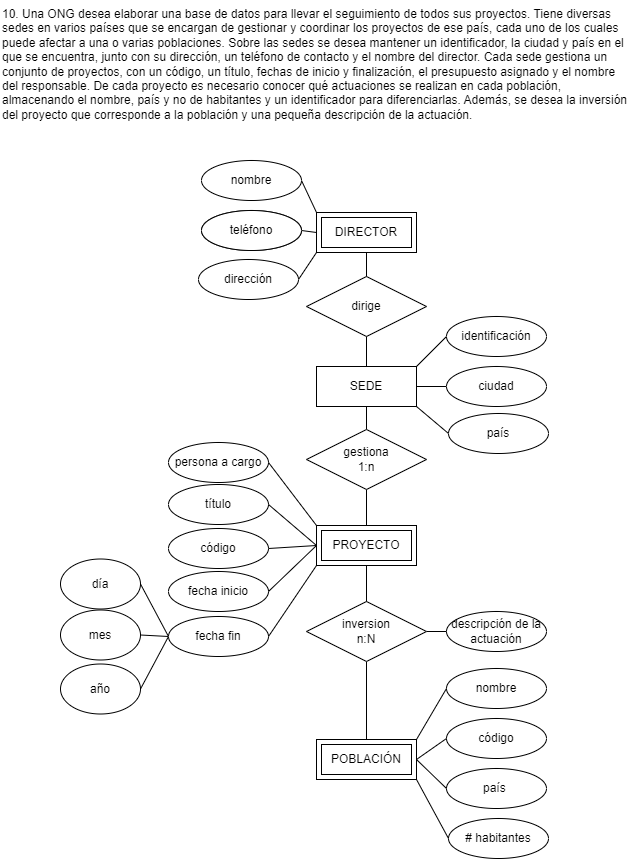

The diagram above was exported from draw.io. Its source (the exported page's mxGraphModel, read from the mxfile embedded in the PNG):
<mxGraphModel dx="662" dy="485" grid="1" gridSize="10" guides="1" tooltips="1" connect="1" arrows="1" fold="1" page="1" pageScale="1" pageWidth="850" pageHeight="1100" math="0" shadow="0">
  <root>
    <mxCell id="0" />
    <mxCell id="1" parent="0" />
    <mxCell id="2" value="10. Una ONG desea elaborar una base de datos para llevar el seguimiento de todos sus proyectos. Tiene diversas sedes en varios países que se encargan de gestionar y coordinar los proyectos de ese país, cada uno de los cuales puede afectar a una o varias poblaciones. Sobre las sedes se desea mantener un identificador, la ciudad y país en el que se encuentra, junto con su dirección, un teléfono de contacto y el nombre del director. Cada sede gestiona un conjunto de proyectos, con un código, un título, fechas de inicio y finalización, el presupuesto asignado y el nombre del responsable. De cada proyecto es necesario conocer qué actuaciones se realizan en cada población, almacenando el nombre, país y no de habitantes y un identificador para diferenciarlas. Además, se desea la inversión del proyecto que corresponde a la población y una pequeña descripción de la actuación." style="text;whiteSpace=wrap;" parent="1" vertex="1">
      <mxGeometry x="50" y="50" width="630" height="160" as="geometry" />
    </mxCell>
    <mxCell id="3" style="edgeStyle=none;html=1;exitX=0.5;exitY=1;exitDx=0;exitDy=0;entryX=0.5;entryY=0;entryDx=0;entryDy=0;endArrow=none;endFill=0;" parent="1" source="7" target="16" edge="1">
      <mxGeometry relative="1" as="geometry" />
    </mxCell>
    <mxCell id="4" style="edgeStyle=none;html=1;exitX=1;exitY=0;exitDx=0;exitDy=0;entryX=0;entryY=0.5;entryDx=0;entryDy=0;endArrow=none;endFill=0;" parent="1" source="7" target="10" edge="1">
      <mxGeometry relative="1" as="geometry" />
    </mxCell>
    <mxCell id="5" style="edgeStyle=none;html=1;exitX=1;exitY=1;exitDx=0;exitDy=0;entryX=0;entryY=0.5;entryDx=0;entryDy=0;endArrow=none;endFill=0;" parent="1" source="7" target="9" edge="1">
      <mxGeometry relative="1" as="geometry" />
    </mxCell>
    <mxCell id="6" style="edgeStyle=none;html=1;exitX=1;exitY=0.5;exitDx=0;exitDy=0;entryX=0;entryY=0.5;entryDx=0;entryDy=0;endArrow=none;endFill=0;" parent="1" source="7" target="8" edge="1">
      <mxGeometry relative="1" as="geometry" />
    </mxCell>
    <mxCell id="7" value="SEDE" style="whiteSpace=wrap;html=1;align=center;" parent="1" vertex="1">
      <mxGeometry x="366" y="416" width="100" height="40" as="geometry" />
    </mxCell>
    <mxCell id="8" value="ciudad" style="ellipse;whiteSpace=wrap;html=1;align=center;" parent="1" vertex="1">
      <mxGeometry x="496" y="416" width="100" height="40" as="geometry" />
    </mxCell>
    <mxCell id="9" value="país" style="ellipse;whiteSpace=wrap;html=1;align=center;" parent="1" vertex="1">
      <mxGeometry x="498" y="463" width="100" height="40" as="geometry" />
    </mxCell>
    <mxCell id="10" value="identificación" style="ellipse;whiteSpace=wrap;html=1;align=center;" parent="1" vertex="1">
      <mxGeometry x="496" y="366" width="100" height="40" as="geometry" />
    </mxCell>
    <mxCell id="11" style="edgeStyle=none;html=1;exitX=0.5;exitY=1;exitDx=0;exitDy=0;entryX=0.5;entryY=0;entryDx=0;entryDy=0;endArrow=none;endFill=0;" parent="1" source="13" target="51" edge="1">
      <mxGeometry relative="1" as="geometry" />
    </mxCell>
    <mxCell id="12" style="edgeStyle=none;html=1;exitX=0.5;exitY=1;exitDx=0;exitDy=0;entryX=0.5;entryY=0;entryDx=0;entryDy=0;endArrow=none;endFill=0;" parent="1" source="13" target="7" edge="1">
      <mxGeometry relative="1" as="geometry" />
    </mxCell>
    <mxCell id="13" value="dirige" style="shape=rhombus;perimeter=rhombusPerimeter;whiteSpace=wrap;html=1;align=center;" parent="1" vertex="1">
      <mxGeometry x="356" y="326" width="120" height="60" as="geometry" />
    </mxCell>
    <mxCell id="14" value="teléfono" style="ellipse;whiteSpace=wrap;html=1;align=center;" parent="1" vertex="1">
      <mxGeometry x="251" y="260" width="100" height="40" as="geometry" />
    </mxCell>
    <mxCell id="15" style="edgeStyle=none;html=1;exitX=0.5;exitY=1;exitDx=0;exitDy=0;entryX=0.5;entryY=0;entryDx=0;entryDy=0;endArrow=none;endFill=0;" parent="1" source="16" target="42" edge="1">
      <mxGeometry relative="1" as="geometry" />
    </mxCell>
    <mxCell id="16" value="gestiona&lt;div&gt;1:n&lt;/div&gt;" style="shape=rhombus;perimeter=rhombusPerimeter;whiteSpace=wrap;html=1;align=center;" parent="1" vertex="1">
      <mxGeometry x="356" y="479" width="120" height="60" as="geometry" />
    </mxCell>
    <mxCell id="17" value="título" style="ellipse;whiteSpace=wrap;html=1;align=center;" parent="1" vertex="1">
      <mxGeometry x="218" y="534" width="100" height="40" as="geometry" />
    </mxCell>
    <mxCell id="18" value="persona a cargo" style="ellipse;whiteSpace=wrap;html=1;align=center;" parent="1" vertex="1">
      <mxGeometry x="218" y="492" width="100" height="40" as="geometry" />
    </mxCell>
    <mxCell id="19" value="fecha inicio" style="ellipse;whiteSpace=wrap;html=1;align=center;" parent="1" vertex="1">
      <mxGeometry x="218" y="621" width="100" height="40" as="geometry" />
    </mxCell>
    <mxCell id="20" value="código" style="ellipse;whiteSpace=wrap;html=1;align=center;" parent="1" vertex="1">
      <mxGeometry x="218" y="578" width="100" height="40" as="geometry" />
    </mxCell>
    <mxCell id="21" style="edgeStyle=none;html=1;exitX=0;exitY=0.5;exitDx=0;exitDy=0;entryX=1;entryY=0.5;entryDx=0;entryDy=0;endArrow=none;endFill=0;" parent="1" source="24" target="34" edge="1">
      <mxGeometry relative="1" as="geometry" />
    </mxCell>
    <mxCell id="22" style="edgeStyle=none;html=1;exitX=0;exitY=0.5;exitDx=0;exitDy=0;entryX=1;entryY=0.5;entryDx=0;entryDy=0;endArrow=none;endFill=0;" parent="1" source="24" target="35" edge="1">
      <mxGeometry relative="1" as="geometry" />
    </mxCell>
    <mxCell id="23" style="edgeStyle=none;html=1;exitX=0;exitY=0.5;exitDx=0;exitDy=0;entryX=1;entryY=0.5;entryDx=0;entryDy=0;endArrow=none;endFill=0;" parent="1" source="24" target="33" edge="1">
      <mxGeometry relative="1" as="geometry" />
    </mxCell>
    <mxCell id="24" value="fecha fin" style="ellipse;whiteSpace=wrap;html=1;align=center;" parent="1" vertex="1">
      <mxGeometry x="218" y="666" width="100" height="40" as="geometry" />
    </mxCell>
    <mxCell id="25" value="nombre" style="ellipse;whiteSpace=wrap;html=1;align=center;" parent="1" vertex="1">
      <mxGeometry x="496" y="718" width="100" height="40" as="geometry" />
    </mxCell>
    <mxCell id="26" value="país&amp;nbsp;" style="ellipse;whiteSpace=wrap;html=1;align=center;" parent="1" vertex="1">
      <mxGeometry x="496" y="818" width="100" height="40" as="geometry" />
    </mxCell>
    <mxCell id="27" value="# habitantes" style="ellipse;whiteSpace=wrap;html=1;align=center;" parent="1" vertex="1">
      <mxGeometry x="498" y="868" width="100" height="40" as="geometry" />
    </mxCell>
    <mxCell id="28" value="código" style="ellipse;whiteSpace=wrap;html=1;align=center;" parent="1" vertex="1">
      <mxGeometry x="496" y="768" width="100" height="40" as="geometry" />
    </mxCell>
    <mxCell id="29" style="edgeStyle=none;html=1;exitX=1;exitY=0.5;exitDx=0;exitDy=0;entryX=0;entryY=0.5;entryDx=0;entryDy=0;endArrow=none;endFill=0;" parent="1" source="31" target="32" edge="1">
      <mxGeometry relative="1" as="geometry" />
    </mxCell>
    <mxCell id="30" style="edgeStyle=none;html=1;exitX=0.5;exitY=1;exitDx=0;exitDy=0;entryX=0.5;entryY=0;entryDx=0;entryDy=0;endArrow=none;endFill=0;" parent="1" source="31" target="47" edge="1">
      <mxGeometry relative="1" as="geometry" />
    </mxCell>
    <mxCell id="31" value="inversion&lt;div&gt;n:N&lt;/div&gt;" style="shape=rhombus;perimeter=rhombusPerimeter;whiteSpace=wrap;html=1;align=center;" parent="1" vertex="1">
      <mxGeometry x="356" y="651" width="120" height="60" as="geometry" />
    </mxCell>
    <mxCell id="32" value="descripción de la actuación" style="ellipse;whiteSpace=wrap;html=1;align=center;" parent="1" vertex="1">
      <mxGeometry x="496" y="661" width="100" height="40" as="geometry" />
    </mxCell>
    <mxCell id="33" value="mes" style="ellipse;whiteSpace=wrap;html=1;align=center;" parent="1" vertex="1">
      <mxGeometry x="110" y="659.5" width="80" height="50" as="geometry" />
    </mxCell>
    <mxCell id="34" value="día" style="ellipse;whiteSpace=wrap;html=1;align=center;" parent="1" vertex="1">
      <mxGeometry x="110" y="608.5" width="80" height="50" as="geometry" />
    </mxCell>
    <mxCell id="35" value="año" style="ellipse;whiteSpace=wrap;html=1;align=center;" parent="1" vertex="1">
      <mxGeometry x="110" y="713.5" width="80" height="50" as="geometry" />
    </mxCell>
    <mxCell id="36" style="edgeStyle=none;html=1;exitX=0.5;exitY=1;exitDx=0;exitDy=0;entryX=0.5;entryY=0;entryDx=0;entryDy=0;endArrow=none;endFill=0;" parent="1" source="42" target="31" edge="1">
      <mxGeometry relative="1" as="geometry" />
    </mxCell>
    <mxCell id="37" style="edgeStyle=none;html=1;exitX=0;exitY=0.5;exitDx=0;exitDy=0;entryX=1;entryY=0.5;entryDx=0;entryDy=0;endArrow=none;endFill=0;" parent="1" source="42" target="17" edge="1">
      <mxGeometry relative="1" as="geometry" />
    </mxCell>
    <mxCell id="38" style="edgeStyle=none;html=1;exitX=0;exitY=0;exitDx=0;exitDy=0;entryX=1;entryY=0.5;entryDx=0;entryDy=0;endArrow=none;endFill=0;" parent="1" source="42" target="18" edge="1">
      <mxGeometry relative="1" as="geometry" />
    </mxCell>
    <mxCell id="39" style="edgeStyle=none;html=1;exitX=0;exitY=1;exitDx=0;exitDy=0;entryX=1;entryY=0.5;entryDx=0;entryDy=0;endArrow=none;endFill=0;" parent="1" source="42" target="24" edge="1">
      <mxGeometry relative="1" as="geometry" />
    </mxCell>
    <mxCell id="40" style="edgeStyle=none;html=1;exitX=0;exitY=0.5;exitDx=0;exitDy=0;entryX=1;entryY=0.5;entryDx=0;entryDy=0;endArrow=none;endFill=0;" parent="1" source="42" target="19" edge="1">
      <mxGeometry relative="1" as="geometry" />
    </mxCell>
    <mxCell id="41" style="edgeStyle=none;html=1;exitX=0;exitY=0.5;exitDx=0;exitDy=0;entryX=1;entryY=0.5;entryDx=0;entryDy=0;endArrow=none;endFill=0;" parent="1" source="42" target="20" edge="1">
      <mxGeometry relative="1" as="geometry" />
    </mxCell>
    <mxCell id="42" value="PROYECTO" style="shape=ext;margin=3;double=1;whiteSpace=wrap;html=1;align=center;" parent="1" vertex="1">
      <mxGeometry x="366" y="575" width="100" height="40" as="geometry" />
    </mxCell>
    <mxCell id="43" style="edgeStyle=none;html=1;exitX=1;exitY=0;exitDx=0;exitDy=0;entryX=0;entryY=0.5;entryDx=0;entryDy=0;endArrow=none;endFill=0;" parent="1" source="47" target="25" edge="1">
      <mxGeometry relative="1" as="geometry" />
    </mxCell>
    <mxCell id="44" style="edgeStyle=none;html=1;exitX=1;exitY=1;exitDx=0;exitDy=0;entryX=0;entryY=0.5;entryDx=0;entryDy=0;endArrow=none;endFill=0;" parent="1" source="47" target="27" edge="1">
      <mxGeometry relative="1" as="geometry" />
    </mxCell>
    <mxCell id="45" style="edgeStyle=none;html=1;exitX=1;exitY=0.5;exitDx=0;exitDy=0;entryX=0;entryY=0.5;entryDx=0;entryDy=0;endArrow=none;endFill=0;" parent="1" source="47" target="28" edge="1">
      <mxGeometry relative="1" as="geometry" />
    </mxCell>
    <mxCell id="46" style="edgeStyle=none;html=1;exitX=1;exitY=0.5;exitDx=0;exitDy=0;entryX=0;entryY=0.5;entryDx=0;entryDy=0;endArrow=none;endFill=0;" parent="1" source="47" target="26" edge="1">
      <mxGeometry relative="1" as="geometry" />
    </mxCell>
    <mxCell id="47" value="POBLACIÓN" style="shape=ext;margin=3;double=1;whiteSpace=wrap;html=1;align=center;" parent="1" vertex="1">
      <mxGeometry x="366" y="789" width="100" height="40" as="geometry" />
    </mxCell>
    <mxCell id="48" style="edgeStyle=none;html=1;exitX=0;exitY=0;exitDx=0;exitDy=0;entryX=1;entryY=0.5;entryDx=0;entryDy=0;endArrow=none;endFill=0;" parent="1" source="51" target="53" edge="1">
      <mxGeometry relative="1" as="geometry" />
    </mxCell>
    <mxCell id="49" style="edgeStyle=none;html=1;exitX=0;exitY=1;exitDx=0;exitDy=0;entryX=1;entryY=0.5;entryDx=0;entryDy=0;endArrow=none;endFill=0;" parent="1" source="51" target="54" edge="1">
      <mxGeometry relative="1" as="geometry" />
    </mxCell>
    <mxCell id="50" style="edgeStyle=none;html=1;exitX=0;exitY=0.5;exitDx=0;exitDy=0;entryX=1;entryY=0.5;entryDx=0;entryDy=0;endArrow=none;endFill=0;" parent="1" source="51" target="52" edge="1">
      <mxGeometry relative="1" as="geometry" />
    </mxCell>
    <mxCell id="51" value="DIRECTOR" style="shape=ext;margin=3;double=1;whiteSpace=wrap;html=1;align=center;" parent="1" vertex="1">
      <mxGeometry x="366" y="262" width="100" height="40" as="geometry" />
    </mxCell>
    <mxCell id="52" value="teléfono" style="ellipse;whiteSpace=wrap;html=1;align=center;" parent="1" vertex="1">
      <mxGeometry x="251" y="260" width="100" height="40" as="geometry" />
    </mxCell>
    <mxCell id="53" value="nombre" style="ellipse;whiteSpace=wrap;html=1;align=center;" parent="1" vertex="1">
      <mxGeometry x="251" y="210" width="100" height="40" as="geometry" />
    </mxCell>
    <mxCell id="54" value="dirección" style="ellipse;whiteSpace=wrap;html=1;align=center;" parent="1" vertex="1">
      <mxGeometry x="248" y="309" width="100" height="40" as="geometry" />
    </mxCell>
  </root>
</mxGraphModel>